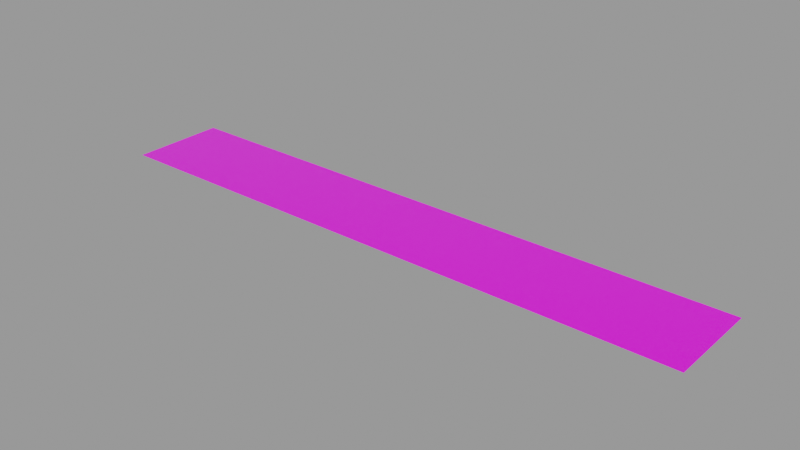 # Source: decal.blend  (saved by Blender 2.92.15; exported with 4.5.12 LTS)
import bpy
from mathutils import Matrix  # noqa: F401  (used for matrix-valued properties, if any)

bpy.ops.wm.read_factory_settings(use_empty=True)
scene = bpy.context.scene
scene.name = 'Decal Asset'

# ---- images (referenced by path relative to the original .blend; pixels are not part of the script)
import os
ASSET_DIR = os.environ.get("B2B_ASSET_DIR", "")  # directory of the original .blend (textures are referenced by path, not embedded)
HERE = os.path.dirname(os.path.abspath(__file__))  # packed textures are extracted next to this script under _unpacked/

def load_image(name, relpath, width, height, colorspace="sRGB"):
    """Load a texture the original file referenced (path relative to the .blend, or extracted next to this script)."""
    p = next((c for c in (os.path.join(HERE, relpath), os.path.join(ASSET_DIR, relpath)) if relpath and os.path.exists(c)), "")
    if p:
        img = bpy.data.images.load(p, check_existing=True)
        img.name = name
    else:  # same state as the original file: an image datablock whose file is absent (Cycles renders it pink)
        img = bpy.data.images.new(name, width, height)
        img.source = "FILE"
        img.filepath = "//" + (relpath or name)
    img.colorspace_settings.name = colorspace
    return img
img_masks_library_decal = load_image('.masks.LIBRARY_DECAL', 'masks.png', 1024, 1024, 'Non-Color')
img_color_library_decal = load_image('.color.LIBRARY_DECAL', 'color.png', 1024, 1024, 'sRGB')
img_emission_library_decal = load_image('.emission.LIBRARY_DECAL', 'emission.png', 1024, 1024, 'sRGB')

# ---- materials (node trees are filled in below, after node groups)
mat_library_decal = bpy.data.materials.new('LIBRARY_DECAL')
mat_library_decal.surface_render_method = 'BLENDED'
mat_library_decal.blend_method = 'BLEND'
mat_library_decal.alpha_threshold = 0.0
mat_library_decal.use_backface_culling = True
mat_library_decal.preview_render_type = 'FLAT'
mat_library_decal.roughness = 0.5

# ---- node groups
ng_info_library_decal = bpy.data.node_groups.new('info.LIBRARY_DECAL', 'ShaderNodeTree')
_s = ng_info_library_decal.interface.new_socket(name='Shader', in_out='OUTPUT', socket_type='NodeSocketShader')
_s = ng_info_library_decal.interface.new_socket(name='Base Color', in_out='INPUT', socket_type='NodeSocketColor')
_s.default_value = (0.5793, 0.5793, 0.5793, 1.0)
_s = ng_info_library_decal.interface.new_socket(name='Subsurface', in_out='INPUT', socket_type='NodeSocketFloat')
_s.subtype = 'FACTOR'
_s.min_value = 0.0
_s.max_value = 1.0
_s = ng_info_library_decal.interface.new_socket(name='Subsurface Radius', in_out='INPUT', socket_type='NodeSocketVector')
_s.default_value = (1.0, 1.0, 1.0)
_s.min_value = 0.0
_s.max_value = 0.0
_s = ng_info_library_decal.interface.new_socket(name='Subsurface Color', in_out='INPUT', socket_type='NodeSocketColor')
_s.default_value = (0.7, 0.1, 0.1, 1.0)
_s = ng_info_library_decal.interface.new_socket(name='Metallic', in_out='INPUT', socket_type='NodeSocketFloat')
_s.subtype = 'FACTOR'
_s.min_value = 0.0
_s.max_value = 1.0
_s = ng_info_library_decal.interface.new_socket(name='Specular', in_out='INPUT', socket_type='NodeSocketFloat')
_s.subtype = 'FACTOR'
_s.min_value = 0.0
_s.max_value = 1.0
_s = ng_info_library_decal.interface.new_socket(name='Specular Tint', in_out='INPUT', socket_type='NodeSocketFloat')
_s.subtype = 'FACTOR'
_s.min_value = 0.0
_s.max_value = 1.0
_s = ng_info_library_decal.interface.new_socket(name='Roughness', in_out='INPUT', socket_type='NodeSocketFloat')
_s.subtype = 'FACTOR'
_s.default_value = 0.2
_s.min_value = 0.0
_s.max_value = 1.0
_s = ng_info_library_decal.interface.new_socket(name='Anisotropic', in_out='INPUT', socket_type='NodeSocketFloat')
_s.subtype = 'FACTOR'
_s.min_value = 0.0
_s.max_value = 1.0
_s = ng_info_library_decal.interface.new_socket(name='Anisotropic Rotation', in_out='INPUT', socket_type='NodeSocketFloat')
_s.subtype = 'FACTOR'
_s.min_value = 0.0
_s.max_value = 1.0
_s = ng_info_library_decal.interface.new_socket(name='Sheen', in_out='INPUT', socket_type='NodeSocketFloat')
_s.subtype = 'FACTOR'
_s.min_value = 0.0
_s.max_value = 1.0
_s = ng_info_library_decal.interface.new_socket(name='Sheen Tint', in_out='INPUT', socket_type='NodeSocketFloat')
_s.subtype = 'FACTOR'
_s.min_value = 0.0
_s.max_value = 1.0
_s = ng_info_library_decal.interface.new_socket(name='Clearcoat', in_out='INPUT', socket_type='NodeSocketFloat')
_s.subtype = 'FACTOR'
_s.min_value = 0.0
_s.max_value = 1.0
_s = ng_info_library_decal.interface.new_socket(name='Clearcoat Roughness', in_out='INPUT', socket_type='NodeSocketFloat')
_s.subtype = 'FACTOR'
_s.min_value = 0.0
_s.max_value = 1.0
_s = ng_info_library_decal.interface.new_socket(name='IOR', in_out='INPUT', socket_type='NodeSocketFloat')
_s.min_value = 0.0
_s.max_value = 1000.0
_s = ng_info_library_decal.interface.new_socket(name='Transmission', in_out='INPUT', socket_type='NodeSocketFloat')
_s.subtype = 'FACTOR'
_s.min_value = 0.0
_s.max_value = 1.0
_s = ng_info_library_decal.interface.new_socket(name='Transmission Roughness', in_out='INPUT', socket_type='NodeSocketFloat')
_s.subtype = 'FACTOR'
_s.min_value = 0.0
_s.max_value = 1.0
_s = ng_info_library_decal.interface.new_socket(name='Emission', in_out='INPUT', socket_type='NodeSocketColor')
_s = ng_info_library_decal.interface.new_socket(name='Emission Strength', in_out='INPUT', socket_type='NodeSocketFloat')
_s.default_value = 1.0
_s.min_value = 0.0
_s.max_value = 1e+06
_s = ng_info_library_decal.interface.new_socket(name='Normal', in_out='INPUT', socket_type='NodeSocketVector')
_s.min_value = 0.0
_s.max_value = -1.0
_s.hide_value = True
_s = ng_info_library_decal.interface.new_socket(name='Invert', in_out='INPUT', socket_type='NodeSocketFloat')
_s.subtype = 'FACTOR'
_s.default_value = 1.0
_s.min_value = 0.0
_s.max_value = 1.0
_s = ng_info_library_decal.interface.new_socket(name='Masks Map', in_out='INPUT', socket_type='NodeSocketColor')
_s = ng_info_library_decal.interface.new_socket(name='Alpha', in_out='INPUT', socket_type='NodeSocketFloat')
_s.default_value = 1.0
_s.min_value = 0.0
_s.max_value = 1.0
_s = ng_info_library_decal.interface.new_socket(name='Emission Map', in_out='INPUT', socket_type='NodeSocketColor')
_s = ng_info_library_decal.interface.new_socket(name='Emission Multiplier', in_out='INPUT', socket_type='NodeSocketFloat')
_s.min_value = 0.0
_N = ng_info_library_decal.nodes; _L = ng_info_library_decal.links
n0 = _N.new('NodeReroute'); n0.name = 'Reroute'; n0.location = (-494, -38)
n0.width = 16
n0.socket_idname = 'NodeSocketFloatFactor'
n1 = _N.new('ShaderNodeBsdfPrincipled'); n1.name = 'Principled BSDF'; n1.location = (777, 65)
n1.width = 153
n1.distribution = 'GGX'
n1.subsurface_method = 'BURLEY'
n1.inputs[8].default_value = 1.0
n1.inputs[21].default_value = 1.2
n1.inputs[26].default_value = (0.2, 0.2, 0.2, 1.0)
n1.inputs[28].default_value = 1.0
n2 = _N.new('NodeGroupOutput'); n2.name = 'Group Output'; n2.location = (1141, -52)
n3 = _N.new('ShaderNodeVectorMath'); n3.name = 'Vector Math.006'; n3.location = (369, -515)
n3.hide = True
n4 = _N.new('ShaderNodeVectorMath'); n4.name = 'Vector Math.007'; n4.location = (539, -515)
n4.width = 136
n4.hide = True
n4.operation = 'NORMALIZE'
n5 = _N.new('ShaderNodeVectorMath'); n5.name = 'Vector Math.004'; n5.location = (174, -523)
n5.hide = True
n5.operation = 'SUBTRACT'
n6 = _N.new('ShaderNodeNormalMap'); n6.name = 'Normal Map.001'; n6.location = (3, -575)
n6.hide = True
n7 = _N.new('ShaderNodeInvert'); n7.name = 'Invert.001'; n7.location = (55, -40)
n7.hide = True
n8 = _N.new('ShaderNodeMix'); n8.name = 'Mix.002'; n8.location = (2, -402)
n8.hide = True
n8.data_type = 'RGBA'
n8.blend_type = 'ADD'
n8.inputs[0].default_value = 1.0
n9 = _N.new('NodeReroute'); n9.name = 'Reroute.001'; n9.location = (-489, -473)
n9.width = 16
n9.socket_idname = 'NodeSocketFloatFactor'
n10 = _N.new('ShaderNodeSeparateColor'); n10.name = 'Separate RGB'; n10.location = (-472, -485)
n10.hide = True
n11 = _N.new('ShaderNodeMath'); n11.name = 'Math'; n11.location = (-246, -493)
n11.hide = True
n11.operation = 'MULTIPLY'
n11.use_clamp = True
n11.inputs[2].default_value = 0.0
n12 = _N.new('NodeReroute'); n12.name = 'Reroute.002'; n12.location = (743, -481)
n12.width = 16
n12.socket_idname = 'NodeSocketVector'
n13 = _N.new('NodeGroupInput'); n13.name = 'Group Input'; n13.location = (-810, -20)
n13.width = 208
n14 = _N.new('ShaderNodeMix'); n14.name = 'Mix.001'; n14.location = (-278, -573)
n14.hide = True
n14.data_type = 'RGBA'
n14.blend_type = 'MULTIPLY'
n14.inputs[0].default_value = 1.0
n15 = _N.new('ShaderNodeMix'); n15.name = 'Mix'; n15.location = (-160, -401)
n15.hide = True
n15.data_type = 'RGBA'
n15.blend_type = 'MULTIPLY'
n15.inputs[0].default_value = 1.0
n16 = _N.new('ShaderNodeMix'); n16.name = 'Mix.003'; n16.location = (607, -55)
n16.data_type = 'RGBA'
n17 = _N.new('ShaderNodeMix'); n17.name = 'Mix.004'; n17.location = (507, -55)
n17.data_type = 'RGBA'
n17.inputs[6].default_value = (0.8, 0.8, 0.8, 1.0)
n17.inputs[7].default_value = (1.0, 1.0, 1.0, 1.0)
n18 = _N.new('ShaderNodeMix'); n18.name = 'Mix.005'; n18.location = (607, -55)
n18.data_type = 'RGBA'
n18.inputs[6].default_value = (1.0, 1.0, 1.0, 1.0)
_L.new(n13.outputs[0], n7.inputs[1])
_L.new(n0.outputs[0], n7.inputs[0])
_L.new(n13.outputs[4], n1.inputs[1])
_L.new(n13.outputs[5], n1.inputs[13])
_L.new(n13.outputs[7], n1.inputs[2])
_L.new(n13.outputs[8], n1.inputs[15])
_L.new(n13.outputs[9], n1.inputs[16])
_L.new(n13.outputs[10], n1.inputs[24])
_L.new(n13.outputs[12], n1.inputs[19])
_L.new(n13.outputs[13], n1.inputs[20])
_L.new(n13.outputs[14], n1.inputs[3])
_L.new(n13.outputs[15], n1.inputs[18])
_L.new(n9.outputs[0], n0.inputs[0])
_L.new(n13.outputs[20], n9.inputs[0])
_L.new(n13.outputs[2], n1.inputs[9])
_L.new(n13.outputs[21], n10.inputs[0])
_L.new(n10.outputs[0], n11.inputs[0])
_L.new(n13.outputs[22], n11.inputs[1])
_L.new(n11.outputs[0], n1.inputs[4])
_L.new(n5.outputs[0], n3.inputs[1])
_L.new(n3.outputs[0], n4.inputs[0])
_L.new(n6.outputs[0], n5.inputs[1])
_L.new(n13.outputs[19], n5.inputs[0])
_L.new(n12.outputs[0], n1.inputs[5])
_L.new(n1.outputs[0], n2.inputs[0])
_L.new(n12.outputs[0], n1.inputs[23])
_L.new(n6.outputs[0], n3.inputs[0])
_L.new(n13.outputs[24], n14.inputs[7])
_L.new(n13.outputs[23], n14.inputs[6])
_L.new(n14.outputs[2], n8.inputs[7])
_L.new(n8.outputs[2], n1.inputs[27])
_L.new(n13.outputs[17], n15.inputs[6])
_L.new(n15.outputs[2], n8.inputs[6])
_L.new(n13.outputs[18], n15.inputs[7])
_L.new(n4.outputs[0], n12.inputs[0])
_L.new(n7.outputs[0], n16.inputs[6])
_L.new(n13.outputs[3], n16.inputs[7])
_L.new(n13.outputs[1], n16.inputs[0])
_L.new(n13.outputs[1], n1.inputs[10])
_L.new(n16.outputs[2], n1.inputs[0])
_L.new(n13.outputs[4], n17.inputs[0])
_L.new(n17.outputs[2], n18.inputs[7])
_L.new(n13.outputs[6], n18.inputs[0])
_L.new(n18.outputs[2], n1.inputs[14])
n2.is_active_output = True
ng_auto_smooth = bpy.data.node_groups.new('Auto Smooth', 'GeometryNodeTree')
_s = ng_auto_smooth.interface.new_socket(name='Geometry', in_out='OUTPUT', socket_type='NodeSocketGeometry')
_s = ng_auto_smooth.interface.new_socket(name='Geometry', in_out='INPUT', socket_type='NodeSocketGeometry')
_s = ng_auto_smooth.interface.new_socket(name='Angle', in_out='INPUT', socket_type='NodeSocketFloat')
_s.subtype = 'ANGLE'
_s.min_value = 0.0
_s.max_value = 3.142
ng_auto_smooth.is_modifier = True
_N = ng_auto_smooth.nodes; _L = ng_auto_smooth.links
n0 = _N.new('NodeGroupOutput'); n0.name = 'Group Output'; n0.location = (480, -100)
n1 = _N.new('NodeGroupInput'); n1.name = 'Group Input'; n1.location = (-420, -300)
n2 = _N.new('NodeGroupInput'); n2.name = 'Group Input.001'; n2.location = (-60, -100)
n3 = _N.new('GeometryNodeSetShadeSmooth'); n3.name = 'Set Shade Smooth'; n3.location = (120, -100)
n3.domain = 'EDGE'
n4 = _N.new('GeometryNodeSetShadeSmooth'); n4.name = 'Set Shade Smooth.001'; n4.location = (300, -100)
n5 = _N.new('GeometryNodeInputMeshEdgeAngle'); n5.name = 'Edge Angle'; n5.location = (-420, -220)
n6 = _N.new('GeometryNodeInputEdgeSmooth'); n6.name = 'Is Edge Smooth'; n6.location = (-60, -160)
n7 = _N.new('GeometryNodeInputShadeSmooth'); n7.name = 'Is Face Smooth'; n7.location = (-240, -340)
n8 = _N.new('FunctionNodeBooleanMath'); n8.name = 'Boolean Math'; n8.location = (-60, -220)
n9 = _N.new('FunctionNodeCompare'); n9.name = 'Compare'; n9.location = (-240, -180)
n9.operation = 'LESS_EQUAL'
_L.new(n5.outputs[0], n9.inputs[0])
_L.new(n4.outputs[0], n0.inputs[0])
_L.new(n1.outputs[1], n9.inputs[1])
_L.new(n9.outputs[0], n8.inputs[0])
_L.new(n7.outputs[0], n8.inputs[1])
_L.new(n2.outputs[0], n3.inputs[0])
_L.new(n6.outputs[0], n3.inputs[1])
_L.new(n3.outputs[0], n4.inputs[0])
_L.new(n8.outputs[0], n3.inputs[2])
n0.is_active_output = True

# ---- material node trees
mat_library_decal.use_nodes = True; mat_library_decal.node_tree.nodes.clear()
_N = mat_library_decal.node_tree.nodes; _L = mat_library_decal.node_tree.links
n0 = _N.new('ShaderNodeOutputMaterial'); n0.name = 'Material Output'; n0.location = (442, 252)
n0.target = 'CYCLES'
n1 = _N.new('ShaderNodeTexImage'); n1.name = 'masks.LIBRARY_DECAL'; n1.location = (-697, -110)
n1.label = 'MASKS'
n1.width = 301
n1.image = img_masks_library_decal
n2 = _N.new('ShaderNodeTexImage'); n2.name = 'color.LIBRARY_DECAL'; n2.location = (-693, 176)
n2.label = 'COLOR'
n2.width = 295
n2.image = img_color_library_decal
n3 = _N.new('ShaderNodeNormalMap'); n3.name = 'Detail Normal'; n3.location = (-550, 236)
n3.label = 'DETAIL NORMAL'
n3.hide = True
n4 = _N.new('ShaderNodeTexImage'); n4.name = 'emission.LIBRARY_DECAL'; n4.location = (-700, -400)
n4.label = 'EMISSION'
n4.width = 301
n4.image = img_emission_library_decal
n5 = _N.new('ShaderNodeGroup'); n5.name = 'info.LIBRARY_DECAL'; n5.location = (-215, 230)
n5.label = 'Info Decal Group'
n5.width = 302
n5.node_tree = ng_info_library_decal
n5.inputs[1].default_value = 0.0
n5.inputs[2].default_value = (1.0, 1.0, 1.0)
n5.inputs[3].default_value = (0.7, 0.1, 0.1, 1.0)
n5.inputs[4].default_value = 0.0
n5.inputs[5].default_value = 0.5
n5.inputs[6].default_value = 0.0
n5.inputs[7].default_value = 0.25
n5.inputs[8].default_value = 0.0
n5.inputs[9].default_value = 0.0
n5.inputs[10].default_value = 0.0
n5.inputs[11].default_value = 0.5
n5.inputs[12].default_value = 0.0
n5.inputs[13].default_value = 0.03
n5.inputs[14].default_value = 1.45
n5.inputs[15].default_value = 0.0
n5.inputs[16].default_value = 0.0
n5.inputs[17].default_value = (0.0, 0.0, 0.0, 1.0)
n5.inputs[18].default_value = 1.0
n5.inputs[20].default_value = 0.0
n5.inputs[22].default_value = 1.0
n5.inputs[24].default_value = 0.0
n6 = _N.new('ShaderNodeOutputMaterial'); n6.name = 'Material Output.001'; n6.location = (0, 0)
n6.target = 'EEVEE'
n7 = _N.new('ShaderNodeMixShader'); n7.name = 'Mix Shader'; n7.location = (0, 0)
n7.label = 'Disable Shadow'
n7.hide = True
n8 = _N.new('ShaderNodeLightPath'); n8.name = 'Light Path'; n8.location = (0, 0)
n8.hide = True
n9 = _N.new('ShaderNodeBsdfTransparent'); n9.name = 'Transparent BSDF'; n9.location = (0, 0)
n9.hide = True
_L.new(n1.outputs[0], n5.inputs[21])
_L.new(n5.outputs[0], n0.inputs[0])
_L.new(n2.outputs[0], n5.inputs[0])
_L.new(n4.outputs[0], n5.inputs[23])
_L.new(n3.outputs[0], n5.inputs[19])
_L.new(n5.outputs[0], n7.inputs[1])
_L.new(n7.outputs[0], n6.inputs[0])
_L.new(n8.outputs[1], n7.inputs[0])
_L.new(n9.outputs[0], n7.inputs[2])
n0.is_active_output = True

# ---- meshes
me_library_decal = bpy.data.meshes.new('LIBRARY_DECAL')
me_library_decal.from_pydata([(-1.245, -0.1975, 0.0), (1.245, -0.1975, 0.0), (-1.245, 0.1975, 0.0), (1.245, 0.1975, 0.0)], [], [(0, 1, 3, 2)])
_uv = me_library_decal.uv_layers.new(name='UVMap')
_uv.uv.foreach_set('vector', [0.0, 0.0, 1.0, 0.0, 1.0, 1.0, 0.0, 1.0])
me_library_decal.materials.append(mat_library_decal)
me_library_decal.use_remesh_fix_poles = True
me_library_decal.use_remesh_preserve_attributes = False
me_library_decal.use_mirror_vertex_groups = False
me_library_decal.update()

# ---- objects
ob_library_decal = bpy.data.objects.new('LIBRARY_DECAL', me_library_decal)

# ---- transforms, parenting, visibility, modifiers, constraints
ob_library_decal.location = (0.0, 0.0, 0.0)
ob_library_decal.visible_diffuse = False
ob_library_decal.visible_shadow = False
ob_library_decal.lineart.crease_threshold = 0.0
_m = ob_library_decal.modifiers.new('Displace', 'DISPLACE')
_m.mid_level = 0.9999
_m = ob_library_decal.modifiers.new('NormalTransfer', 'DATA_TRANSFER')
_m.use_loop_data = True
_m.data_types_loops = {'CUSTOM_NORMAL'}
_m.loop_mapping = 'POLYINTERP_LNORPROJ'
_m = ob_library_decal.modifiers.new('Auto Smooth', 'NODES')
_m.node_group = ng_auto_smooth
_gi = [s.identifier for s in ng_auto_smooth.interface.items_tree if s.item_type == 'SOCKET' and s.in_out == 'INPUT']
_m[_gi[1]] = 0.5236  # Angle

# ---- collection membership
scene.collection.objects.link(ob_library_decal)

# ---- scene / render settings (as saved in the file)
scene.frame_start = 1; scene.frame_end = 250; scene.frame_set(1)
scene.render.engine = 'BLENDER_EEVEE_NEXT'
scene.render.image_settings.exr_codec = 'NONE'
scene.render.simplify_subdivision_render = 0
scene.render.simplify_child_particles_render = 0.0
scene.cycles.use_denoising = False
scene.cycles.samples = 128
scene.cycles.sampling_pattern = 'TABULATED_SOBOL'
scene.cycles.use_adaptive_sampling = False
scene.cycles.use_light_tree = False
scene.view_settings.view_transform = 'Filmic'
bpy.context.view_layer.update()

# ---- added for rendering (the .blend has no active camera and no usable light): camera, sun + grey world if the file has none
cam_auto = bpy.data.cameras.new('AutoCamera')
cam_auto.lens = 50.0
cam_auto.sensor_width = 36.0
cam_auto.clip_end = 1000.0
ob_auto_camera = bpy.data.objects.new('AutoCamera', cam_auto)
scene.collection.objects.link(ob_auto_camera)
ob_auto_camera.location = (2.33262, -2.79914, 1.86619)
ob_auto_camera.rotation_euler = (1.09748, -7.21219e-08, 0.694738)
scene.camera = ob_auto_camera
light_auto_sun = bpy.data.lights.new('AutoSun', 'SUN')
light_auto_sun.energy = 3.0
light_auto_sun.angle = 0.0523599
ob_auto_sun = bpy.data.objects.new('AutoSun', light_auto_sun)
scene.collection.objects.link(ob_auto_sun)
ob_auto_sun.rotation_euler = (0.872665, 0.174533, 0.523599)
if scene.world is None:
    world_auto = bpy.data.worlds.new('AutoWorld')
    world_auto.color = (0.3, 0.3, 0.3)
    scene.world = world_auto
bpy.context.view_layer.update()
